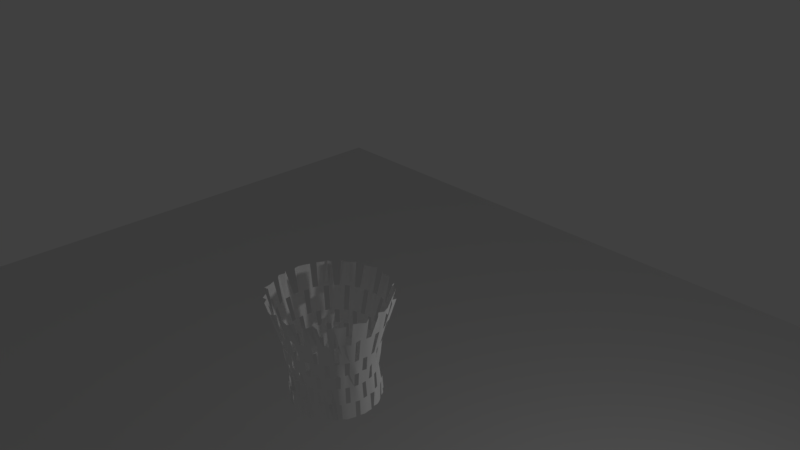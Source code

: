 # Source: ball.blend  (saved by Blender 2.79.0; exported with 4.5.12 LTS)
import bpy
from mathutils import Matrix  # noqa: F401  (used for matrix-valued properties, if any)

bpy.ops.wm.read_factory_settings(use_empty=True)
scene = bpy.context.scene
scene.name = 'Scene'

# ---- collections
col_collection_1 = bpy.data.collections.new('Collection 1'); scene.collection.children.link(col_collection_1)

# ---- materials (node trees are filled in below, after node groups)
mat_material_001 = bpy.data.materials.new('Material.001')
mat_material_001.alpha_threshold = 0.0
mat_material_001.use_transparent_shadow = False
mat_material_001.diffuse_color = (0.9258, 0.2973, 0.08084, 1.0)
mat_material_001.roughness = 0.5
mat_material_002 = bpy.data.materials.new('Material.002')
mat_material_002.alpha_threshold = 0.0
mat_material_002.use_transparent_shadow = False
mat_material_002.preview_render_type = 'CUBE'
mat_material_002.diffuse_color = (1.0, 1.0, 1.0, 1.0)
mat_material_002.roughness = 0.5

# ---- material node trees

# ---- world
world_world = bpy.data.worlds.new('World'); scene.world = world_world
world_world.color = (0.05088, 0.05088, 0.05088)
world_world.use_sun_shadow = False
world_world.sun_shadow_jitter_overblur = 0.0
world_world.cycles.sampling_method = 'MANUAL'

# ---- cameras
cam_camera = bpy.data.cameras.new('Camera')
cam_camera.clip_end = 100.0
cam_camera.lens = 35.0
cam_camera.sensor_width = 32.0
cam_camera.sensor_height = 18.0
cam_camera.ortho_scale = 7.314
cam_camera.dof.focus_distance = 0.0
cam_camera.dof.aperture_fstop = 128.0

# ---- lights
light_lamp = bpy.data.lights.new('Lamp', 'POINT')
light_lamp.transmission_factor = 0.0
light_lamp.cutoff_distance = 30.0
light_lamp.energy = 100.0
light_lamp.shadow_buffer_clip_start = 1.001
light_lamp.shadow_soft_size = 0.1
light_lamp.shadow_maximum_resolution = 0.006
light_lamp.use_absolute_resolution = True

# ---- meshes
me_cube_001 = bpy.data.meshes.new('Cube.001')
me_cube_001.from_pydata([(-1.0, -1.0, -1.0), (-1.0, -1.0, 1.0), (-1.0, 1.0, -1.0), (-1.0, 1.0, 1.0), (1.0, -1.0, -1.0), (1.0, -1.0, 1.0), (1.0, 1.0, -1.0), (1.0, 1.0, 1.0)], [], [(0, 1, 3, 2), (2, 3, 7, 6), (6, 7, 5, 4), (4, 5, 1, 0), (2, 6, 4, 0), (7, 3, 1, 5)])
me_cube_001.use_remesh_preserve_volume = False
me_cube_001.use_remesh_preserve_attributes = False
me_cube_001.use_mirror_vertex_groups = False
me_cube_001.update()
me_sphere = bpy.data.meshes.new('Sphere')
me_sphere.from_pydata([(0.0, 0.1951, 0.9808), (0.0, 0.3827, 0.9239), (0.0, 0.5556, 0.8315), (0.0, 0.7071, 0.7071), (0.0, 0.8315, 0.5556), (0.0, 0.9239, 0.3827), (0.0, 0.9808, 0.1951), (0.0, 1.0, 7.55e-08), (0.0, 0.9808, -0.1951), (0.0, 0.5556, -0.8315), (0.03806, 0.1913, 0.9808), (0.07466, 0.3753, 0.9239), (0.1084, 0.5449, 0.8315), (0.1379, 0.6935, 0.7071), (0.1622, 0.8155, 0.5556), (0.1802, 0.9061, 0.3827), (0.1913, 0.9619, 0.1951), (0.1951, 0.9808, 7.55e-08), (0.1913, 0.9619, -0.1951), (0.1802, 0.9061, -0.3827), (0.1622, 0.8155, -0.5556), (0.1379, 0.6935, -0.7071), (0.1084, 0.5449, -0.8315), (0.07466, 0.3753, -0.9239), (0.03806, 0.1913, -0.9808), (0.07466, 0.1802, 0.9808), (0.1464, 0.3536, 0.9239), (0.2126, 0.5133, 0.8315), (0.2706, 0.6533, 0.7071), (0.3182, 0.7682, 0.5556), (0.3536, 0.8536, 0.3827), (0.3753, 0.9061, 0.1951), (0.3827, 0.9239, 7.55e-08), (0.3753, 0.9061, -0.1951), (0.3536, 0.8536, -0.3827), (0.3182, 0.7682, -0.5556), (0.2706, 0.6533, -0.7071), (0.2126, 0.5133, -0.8315), (0.1464, 0.3536, -0.9239), (0.07466, 0.1802, -0.9808), (0.1084, 0.1622, 0.9808), (0.2126, 0.3182, 0.9239), (0.3087, 0.4619, 0.8315), (0.3928, 0.5879, 0.7071), (0.4619, 0.6913, 0.5556), (0.5133, 0.7682, 0.3827), (0.5449, 0.8155, 0.1951), (0.5556, 0.8315, 7.55e-08), (0.5449, 0.8155, -0.1951), (0.5133, 0.7682, -0.3827), (0.4619, 0.6913, -0.5556), (0.3928, 0.5879, -0.7071), (0.3087, 0.4619, -0.8315), (0.2126, 0.3182, -0.9239), (0.1084, 0.1622, -0.9808), (0.1379, 0.1379, 0.9808), (0.2706, 0.2706, 0.9239), (0.3928, 0.3928, 0.8315), (0.5, 0.5, 0.7071), (0.5879, 0.5879, 0.5556), (0.6533, 0.6533, 0.3827), (0.6935, 0.6935, 0.1951), (0.7071, 0.7071, 7.55e-08), (0.6935, 0.6935, -0.1951), (0.6533, 0.6533, -0.3827), (0.5879, 0.5879, -0.5556), (0.5, 0.5, -0.7071), (0.3928, 0.3928, -0.8315), (0.2706, 0.2706, -0.9239), (0.1379, 0.1379, -0.9808), (0.1622, 0.1084, 0.9808), (0.3182, 0.2126, 0.9239), (0.4619, 0.3087, 0.8315), (0.5879, 0.3928, 0.7071), (0.6913, 0.4619, 0.5556), (0.7682, 0.5133, 0.3827), (0.8155, 0.5449, 0.1951), (0.8315, 0.5556, 7.55e-08), (0.8155, 0.5449, -0.1951), (0.7682, 0.5133, -0.3827), (0.6913, 0.4619, -0.5556), (0.5879, 0.3928, -0.7071), (0.4619, 0.3087, -0.8315), (0.3182, 0.2126, -0.9239), (0.1622, 0.1084, -0.9808), (0.1802, 0.07466, 0.9808), (0.3536, 0.1464, 0.9239), (0.5133, 0.2126, 0.8315), (0.6533, 0.2706, 0.7071), (0.7682, 0.3182, 0.5556), (0.8536, 0.3536, 0.3827), (0.9061, 0.3753, 0.1951), (0.9239, 0.3827, 7.55e-08), (0.9061, 0.3753, -0.1951), (0.8536, 0.3536, -0.3827), (0.7682, 0.3182, -0.5556), (0.6533, 0.2706, -0.7071), (0.5133, 0.2126, -0.8315), (0.3536, 0.1464, -0.9239), (0.1802, 0.07466, -0.9808), (0.1913, 0.03806, 0.9808), (0.3753, 0.07466, 0.9239), (0.5449, 0.1084, 0.8315), (0.6935, 0.1379, 0.7071), (0.8155, 0.1622, 0.5556), (0.9061, 0.1802, 0.3827), (0.9619, 0.1913, 0.1951), (0.9808, 0.1951, 7.55e-08), (0.9619, 0.1913, -0.1951), (0.9061, 0.1802, -0.3827), (0.8155, 0.1622, -0.5556), (0.6935, 0.1379, -0.7071), (0.5449, 0.1084, -0.8315), (0.3753, 0.07466, -0.9239), (0.1913, 0.03806, -0.9808), (0.1951, -3.266e-07, 0.9808), (0.3827, -3.192e-07, 0.9239), (0.5556, -3.117e-07, 0.8315), (0.7071, -3.192e-07, 0.7071), (0.8315, -3.341e-07, 0.5556), (0.9239, -2.745e-07, 0.3827), (0.9808, -3.937e-07, 0.1951), (1.0, -3.788e-07, 7.55e-08), (0.9808, -3.937e-07, -0.1951), (0.9239, -2.298e-07, -0.3827), (0.8315, -3.341e-07, -0.5556), (0.7071, -3.192e-07, -0.7071), (0.5556, -3.415e-07, -0.8315), (0.3827, -3.043e-07, -0.9239), (0.1951, -3.08e-07, -0.9808), (0.1913, -0.03806, 0.9808), (0.3753, -0.07466, 0.9239), (0.5449, -0.1084, 0.8315), (0.6935, -0.138, 0.7071), (0.8155, -0.1622, 0.5556), (0.9061, -0.1802, 0.3827), (0.9619, -0.1913, 0.1951), (0.9808, -0.1951, 7.55e-08), (0.9619, -0.1913, -0.1951), (0.9061, -0.1802, -0.3827), (0.8155, -0.1622, -0.5556), (0.6935, -0.138, -0.7071), (0.5449, -0.1084, -0.8315), (0.3753, -0.07466, -0.9239), (0.1913, -0.03806, -0.9808), (0.1802, -0.07466, 0.9808), (0.3536, -0.1464, 0.9239), (0.5133, -0.2126, 0.8315), (0.6533, -0.2706, 0.7071), (0.7682, -0.3182, 0.5556), (0.8536, -0.3536, 0.3827), (0.9061, -0.3753, 0.1951), (0.9239, -0.3827, 7.55e-08), (0.9061, -0.3753, -0.1951), (0.8536, -0.3536, -0.3827), (0.7682, -0.3182, -0.5556), (0.6533, -0.2706, -0.7071), (0.5133, -0.2126, -0.8315), (0.3536, -0.1464, -0.9239), (0.1802, -0.07466, -0.9808), (0.1622, -0.1084, 0.9808), (0.3182, -0.2126, 0.9239), (0.4619, -0.3087, 0.8315), (0.5879, -0.3928, 0.7071), (0.6913, -0.4619, 0.5556), (0.7682, -0.5133, 0.3827), (0.8155, -0.5449, 0.1951), (0.8315, -0.5556, 7.55e-08), (0.8155, -0.5449, -0.1951), (0.7682, -0.5133, -0.3827), (0.6913, -0.4619, -0.5556), (0.5879, -0.3928, -0.7071), (0.4619, -0.3087, -0.8315), (0.3182, -0.2126, -0.9239), (0.1622, -0.1084, -0.9808), (0.1379, -0.138, 0.9808), (0.2706, -0.2706, 0.9239), (0.3928, -0.3928, 0.8315), (0.5, -0.5, 0.7071), (0.5879, -0.5879, 0.5556), (0.6533, -0.6533, 0.3827), (0.6935, -0.6935, 0.1951), (0.7071, -0.7071, 7.55e-08), (0.6935, -0.6935, -0.1951), (0.6533, -0.6533, -0.3827), (0.5879, -0.5879, -0.5556), (0.5, -0.5, -0.7071), (0.3928, -0.3928, -0.8315), (0.2706, -0.2706, -0.9239), (0.1379, -0.138, -0.9808), (0.1084, -0.1622, 0.9808), (0.2126, -0.3182, 0.9239), (0.3087, -0.4619, 0.8315), (0.3928, -0.5879, 0.7071), (0.4619, -0.6913, 0.5556), (0.5133, -0.7682, 0.3827), (0.5449, -0.8155, 0.1951), (0.5556, -0.8315, 7.55e-08), (0.5449, -0.8155, -0.1951), (0.5133, -0.7682, -0.3827), (0.4619, -0.6913, -0.5556), (0.3928, -0.5879, -0.7071), (0.3087, -0.4619, -0.8315), (0.2126, -0.3182, -0.9239), (0.1084, -0.1622, -0.9808), (0.0, -3.258e-07, -1.0), (0.07466, -0.1802, 0.9808), (0.1464, -0.3536, 0.9239), (0.2126, -0.5133, 0.8315), (0.2706, -0.6533, 0.7071), (0.3182, -0.7682, 0.5556), (0.3536, -0.8536, 0.3827), (0.3753, -0.9061, 0.1951), (0.3827, -0.9239, 7.55e-08), (0.3753, -0.9061, -0.1951), (0.3536, -0.8536, -0.3827), (0.3182, -0.7682, -0.5556), (0.2706, -0.6533, -0.7071), (0.2126, -0.5133, -0.8315), (0.1464, -0.3536, -0.9239), (0.07466, -0.1802, -0.9808), (0.03806, -0.1913, 0.9808), (0.07466, -0.3753, 0.9239), (0.1084, -0.5449, 0.8315), (0.1379, -0.6935, 0.7071), (0.1622, -0.8155, 0.5556), (0.1802, -0.9061, 0.3827), (0.1913, -0.9619, 0.1951), (0.1951, -0.9808, 7.55e-08), (0.1913, -0.9619, -0.1951), (0.1802, -0.9061, -0.3827), (0.1622, -0.8155, -0.5556), (0.1379, -0.6935, -0.7071), (0.1084, -0.5449, -0.8315), (0.07466, -0.3753, -0.9239), (0.03806, -0.1913, -0.9808), (-7.212e-09, -0.1951, 0.9808), (4.122e-08, -0.3827, 0.9239), (2.632e-08, -0.5556, 0.8315), (-2.584e-08, -0.7071, 0.7071), (-8.544e-08, -0.8315, 0.5556), (6.357e-08, -0.9239, 0.3827), (-8.544e-08, -0.9808, 0.1951), (-1.003e-07, -1.0, 7.55e-08), (-8.544e-08, -0.9808, -0.1951), (6.357e-08, -0.9239, -0.3827), (-8.544e-08, -0.8315, -0.5556), (-2.584e-08, -0.7071, -0.7071), (-1.094e-08, -0.5556, -0.8315), (3.964e-09, -0.3827, -0.9239), (3.964e-09, -0.1951, -0.9808), (-0.03806, -0.1913, 0.9808), (-0.07466, -0.3753, 0.9239), (-0.1084, -0.5449, 0.8315), (-0.1379, -0.6935, 0.7071), (-0.1622, -0.8155, 0.5556), (-0.1802, -0.9061, 0.3827), (-0.1913, -0.9619, 0.1951), (-0.1951, -0.9808, 7.55e-08), (-0.1913, -0.9619, -0.1951), (-0.1802, -0.9061, -0.3827), (-0.1622, -0.8155, -0.5556), (-0.1379, -0.6935, -0.7071), (-0.1084, -0.5449, -0.8315), (-0.07466, -0.3753, -0.9239), (-0.03806, -0.1913, -0.9808), (-0.07466, -0.1802, 0.9808), (-0.1464, -0.3536, 0.9239), (-0.2126, -0.5133, 0.8315), (-0.2706, -0.6533, 0.7071), (-0.3182, -0.7682, 0.5556), (-0.3536, -0.8536, 0.3827), (-0.3753, -0.9061, 0.1951), (-0.3827, -0.9239, 7.55e-08), (-0.3753, -0.9061, -0.1951), (-0.3536, -0.8536, -0.3827), (-0.3182, -0.7682, -0.5556), (-0.2706, -0.6533, -0.7071), (-0.2126, -0.5133, -0.8315), (-0.1464, -0.3536, -0.9239), (-0.07466, -0.1802, -0.9808), (-0.1084, -0.1622, 0.9808), (-0.2126, -0.3182, 0.9239), (-0.3087, -0.4619, 0.8315), (-0.3928, -0.5879, 0.7071), (-0.4619, -0.6913, 0.5556), (-0.5133, -0.7682, 0.3827), (-0.5449, -0.8155, 0.1951), (-0.5556, -0.8315, 7.55e-08), (-0.5449, -0.8155, -0.1951), (-0.5133, -0.7682, -0.3827), (-0.4619, -0.6913, -0.5556), (-0.3928, -0.5879, -0.7071), (-0.3087, -0.4619, -0.8315), (-0.2126, -0.3182, -0.9239), (-0.1084, -0.1622, -0.9808), (-2.304e-07, -5.562e-07, 1.0), (-0.1379, -0.138, 0.9808), (-0.2706, -0.2706, 0.9239), (-0.3928, -0.3928, 0.8315), (-0.5, -0.5, 0.7071), (-0.5879, -0.5879, 0.5556), (-0.6533, -0.6533, 0.3827), (-0.6935, -0.6935, 0.1951), (-0.7071, -0.7071, 7.55e-08), (-0.6935, -0.6935, -0.1951), (-0.6533, -0.6533, -0.3827), (-0.5879, -0.5879, -0.5556), (-0.5, -0.5, -0.7071), (-0.3928, -0.3928, -0.8315), (-0.2706, -0.2706, -0.9239), (-0.1379, -0.1379, -0.9808), (-0.1622, -0.1084, 0.9808), (-0.3182, -0.2126, 0.9239), (-0.4619, -0.3087, 0.8315), (-0.5879, -0.3928, 0.7071), (-0.6913, -0.4619, 0.5556), (-0.7682, -0.5133, 0.3827), (-0.8155, -0.5449, 0.1951), (-0.8315, -0.5556, 7.55e-08), (-0.8155, -0.5449, -0.1951), (-0.7682, -0.5133, -0.3827), (-0.6913, -0.4619, -0.5556), (-0.5879, -0.3928, -0.7071), (-0.4619, -0.3087, -0.8315), (-0.3182, -0.2126, -0.9239), (-0.1622, -0.1084, -0.9808), (-0.1802, -0.07466, 0.9808), (-0.3536, -0.1464, 0.9239), (-0.5133, -0.2126, 0.8315), (-0.6533, -0.2706, 0.7071), (-0.7682, -0.3182, 0.5556), (-0.8536, -0.3536, 0.3827), (-0.9061, -0.3753, 0.1951), (-0.9239, -0.3827, 7.55e-08), (-0.9061, -0.3753, -0.1951), (-0.8536, -0.3536, -0.3827), (-0.7682, -0.3182, -0.5556), (-0.6533, -0.2706, -0.7071), (-0.5133, -0.2126, -0.8315), (-0.3536, -0.1464, -0.9239), (-0.1802, -0.07466, -0.9808), (-0.1913, -0.03806, 0.9808), (-0.3753, -0.07466, 0.9239), (-0.5449, -0.1084, 0.8315), (-0.6935, -0.1379, 0.7071), (-0.8155, -0.1622, 0.5556), (-0.9061, -0.1802, 0.3827), (-0.9619, -0.1913, 0.1951), (-0.9808, -0.1951, 7.55e-08), (-0.9619, -0.1913, -0.1951), (-0.9061, -0.1802, -0.3827), (-0.8155, -0.1622, -0.5556), (-0.6935, -0.1379, -0.7071), (-0.5449, -0.1084, -0.8315), (-0.3753, -0.07466, -0.9239), (-0.1913, -0.03806, -0.9808), (-0.1951, -3.117e-07, 0.9808), (-0.3827, -2.819e-07, 0.9239), (-0.5556, -2.819e-07, 0.8315), (-0.7071, -1.851e-07, 0.7071), (-0.8315, -1.404e-07, 0.5556), (-0.9239, -3.192e-07, 0.3827), (-0.9808, -9.567e-08, 0.1951), (-1.0, -1.404e-07, 7.55e-08), (-0.9808, -9.567e-08, -0.1951), (-0.9239, -3.192e-07, -0.3827), (-0.8315, -1.404e-07, -0.5556), (-0.7071, -1.851e-07, -0.7071), (-0.5556, -2.596e-07, -0.8315), (-0.3827, -2.521e-07, -0.9239), (-0.1951, -3.155e-07, -0.9808), (-0.1913, 0.03806, 0.9808), (-0.3753, 0.07466, 0.9239), (-0.5449, 0.1084, 0.8315), (-0.6935, 0.1379, 0.7071), (-0.8155, 0.1622, 0.5556), (-0.9061, 0.1802, 0.3827), (-0.9619, 0.1913, 0.1951), (-0.9808, 0.1951, 7.55e-08), (-0.9619, 0.1913, -0.1951), (-0.9061, 0.1802, -0.3827), (-0.8155, 0.1622, -0.5556), (-0.6935, 0.1379, -0.7071), (-0.5449, 0.1084, -0.8315), (-0.3753, 0.07466, -0.9239), (-0.1913, 0.03806, -0.9808), (-0.1802, 0.07466, 0.9808), (-0.3536, 0.1464, 0.9239), (-0.5133, 0.2126, 0.8315), (-0.6533, 0.2706, 0.7071), (-0.7682, 0.3182, 0.5556), (-0.8536, 0.3536, 0.3827), (-0.9061, 0.3753, 0.1951), (-0.9239, 0.3827, 7.55e-08), (-0.9061, 0.3753, -0.1951), (-0.8536, 0.3536, -0.3827), (-0.7682, 0.3182, -0.5556), (-0.6533, 0.2706, -0.7071), (-0.5133, 0.2126, -0.8315), (-0.3536, 0.1464, -0.9239), (-0.1802, 0.07466, -0.9808), (-0.1622, 0.1084, 0.9808), (-0.3182, 0.2126, 0.9239), (-0.4619, 0.3087, 0.8315), (-0.5879, 0.3928, 0.7071), (-0.6913, 0.4619, 0.5556), (-0.7682, 0.5133, 0.3827), (-0.8155, 0.5449, 0.1951), (-0.8315, 0.5556, 7.55e-08), (-0.8155, 0.5449, -0.1951), (-0.7682, 0.5133, -0.3827), (-0.6913, 0.4619, -0.5556), (-0.5879, 0.3928, -0.7071), (-0.4619, 0.3087, -0.8315), (-0.3182, 0.2126, -0.9239), (-0.1622, 0.1084, -0.9808), (-0.1379, 0.1379, 0.9808), (-0.2706, 0.2706, 0.9239), (-0.3928, 0.3928, 0.8315), (-0.5, 0.5, 0.7071), (-0.5879, 0.5879, 0.5556), (-0.6533, 0.6533, 0.3827), (-0.6935, 0.6935, 0.1951), (-0.7071, 0.7071, 7.55e-08), (-0.6935, 0.6935, -0.1951), (-0.6533, 0.6533, -0.3827), (-0.5879, 0.5879, -0.5556), (-0.5, 0.5, -0.7071), (-0.3928, 0.3928, -0.8315), (-0.2706, 0.2706, -0.9239), (-0.1379, 0.1379, -0.9808), (-0.1084, 0.1622, 0.9808), (-0.2126, 0.3182, 0.9239), (-0.3087, 0.4619, 0.8315), (-0.3928, 0.5879, 0.7071), (-0.4619, 0.6913, 0.5556), (-0.5133, 0.7682, 0.3827), (-0.5449, 0.8155, 0.1951), (-0.5556, 0.8315, 7.55e-08), (-0.5449, 0.8155, -0.1951), (-0.5133, 0.7682, -0.3827), (-0.4619, 0.6913, -0.5556), (-0.3928, 0.5879, -0.7071), (-0.3087, 0.4619, -0.8315), (-0.2126, 0.3182, -0.9239), (-0.1084, 0.1622, -0.9808), (-0.07466, 0.1802, 0.9808), (-0.1464, 0.3536, 0.9239), (-0.2126, 0.5133, 0.8315), (-0.2706, 0.6533, 0.7071), (-0.3182, 0.7682, 0.5556), (-0.3536, 0.8536, 0.3827), (-0.3753, 0.9061, 0.1951), (-0.3827, 0.9239, 7.55e-08), (-0.3753, 0.9061, -0.1951), (-0.3536, 0.8536, -0.3827), (-0.3182, 0.7682, -0.5556), (-0.2706, 0.6533, -0.7071), (-0.2126, 0.5133, -0.8315), (-0.1464, 0.3536, -0.9239), (-0.07466, 0.1802, -0.9808), (-0.03806, 0.1913, 0.9808), (-0.07466, 0.3753, 0.9239), (-0.1084, 0.5449, 0.8315), (-0.1379, 0.6935, 0.7071), (-0.1622, 0.8155, 0.5556), (-0.1802, 0.9061, 0.3827), (-0.1913, 0.9619, 0.1951), (-0.1951, 0.9808, 7.55e-08), (-0.1913, 0.9619, -0.1951), (-0.1802, 0.9061, -0.3827), (-0.1622, 0.8155, -0.5556), (-0.1379, 0.6935, -0.7071), (-0.1084, 0.5449, -0.8315), (-0.07466, 0.3753, -0.9239), (-0.03806, 0.1913, -0.9808), (6.357e-08, 0.9239, -0.3827), (2.722e-07, 0.8315, -0.5556), (1.53e-07, 0.7071, -0.7071), (7.847e-08, 0.3827, -0.9239), (1.514e-08, 0.1951, -0.9808)], [], [(480, 9, 22, 23), (6, 5, 15, 16), (481, 480, 23, 24), (7, 6, 16, 17), (0, 296, 10), (205, 481, 24), (8, 7, 17, 18), (1, 0, 10, 11), (477, 8, 18, 19), (2, 1, 11, 12), (478, 477, 19, 20), (3, 2, 12, 13), (479, 478, 20, 21), (4, 3, 13, 14), (9, 479, 21, 22), (5, 4, 14, 15), (14, 13, 28, 29), (22, 21, 36, 37), (15, 14, 29, 30), (23, 22, 37, 38), (16, 15, 30, 31), (24, 23, 38, 39), (17, 16, 31, 32), (10, 296, 25), (205, 24, 39), (18, 17, 32, 33), (11, 10, 25, 26), (19, 18, 33, 34), (12, 11, 26, 27), (20, 19, 34, 35), (13, 12, 27, 28), (21, 20, 35, 36), (33, 32, 47, 48), (26, 25, 40, 41), (34, 33, 48, 49), (27, 26, 41, 42), (35, 34, 49, 50), (28, 27, 42, 43), (36, 35, 50, 51), (29, 28, 43, 44), (37, 36, 51, 52), (30, 29, 44, 45), (38, 37, 52, 53), (31, 30, 45, 46), (39, 38, 53, 54), (32, 31, 46, 47), (25, 296, 40), (205, 39, 54), (52, 51, 66, 67), (45, 44, 59, 60), (53, 52, 67, 68), (46, 45, 60, 61), (54, 53, 68, 69), (47, 46, 61, 62), (40, 296, 55), (205, 54, 69), (48, 47, 62, 63), (41, 40, 55, 56), (49, 48, 63, 64), (42, 41, 56, 57), (50, 49, 64, 65), (43, 42, 57, 58), (51, 50, 65, 66), (44, 43, 58, 59), (64, 63, 78, 79), (57, 56, 71, 72), (65, 64, 79, 80), (58, 57, 72, 73), (66, 65, 80, 81), (59, 58, 73, 74), (67, 66, 81, 82), (60, 59, 74, 75), (68, 67, 82, 83), (61, 60, 75, 76), (69, 68, 83, 84), (62, 61, 76, 77), (55, 296, 70), (205, 69, 84), (63, 62, 77, 78), (56, 55, 70, 71), (83, 82, 97, 98), (76, 75, 90, 91), (84, 83, 98, 99), (77, 76, 91, 92), (70, 296, 85), (205, 84, 99), (78, 77, 92, 93), (71, 70, 85, 86), (79, 78, 93, 94), (72, 71, 86, 87), (80, 79, 94, 95), (73, 72, 87, 88), (81, 80, 95, 96), (74, 73, 88, 89), (82, 81, 96, 97), (75, 74, 89, 90), (87, 86, 101, 102), (95, 94, 109, 110), (88, 87, 102, 103), (96, 95, 110, 111), (89, 88, 103, 104), (97, 96, 111, 112), (90, 89, 104, 105), (98, 97, 112, 113), (91, 90, 105, 106), (99, 98, 113, 114), (92, 91, 106, 107), (85, 296, 100), (205, 99, 114), (93, 92, 107, 108), (86, 85, 100, 101), (94, 93, 108, 109), (106, 105, 120, 121), (114, 113, 128, 129), (107, 106, 121, 122), (100, 296, 115), (205, 114, 129), (108, 107, 122, 123), (101, 100, 115, 116), (109, 108, 123, 124), (102, 101, 116, 117), (110, 109, 124, 125), (103, 102, 117, 118), (111, 110, 125, 126), (104, 103, 118, 119), (112, 111, 126, 127), (105, 104, 119, 120), (113, 112, 127, 128), (125, 124, 139, 140), (118, 117, 132, 133), (126, 125, 140, 141), (119, 118, 133, 134), (127, 126, 141, 142), (120, 119, 134, 135), (128, 127, 142, 143), (121, 120, 135, 136), (129, 128, 143, 144), (122, 121, 136, 137), (115, 296, 130), (205, 129, 144), (123, 122, 137, 138), (116, 115, 130, 131), (124, 123, 138, 139), (117, 116, 131, 132), (144, 143, 158, 159), (137, 136, 151, 152), (130, 296, 145), (205, 144, 159), (138, 137, 152, 153), (131, 130, 145, 146), (139, 138, 153, 154), (132, 131, 146, 147), (140, 139, 154, 155), (133, 132, 147, 148), (141, 140, 155, 156), (134, 133, 148, 149), (142, 141, 156, 157), (135, 134, 149, 150), (143, 142, 157, 158), (136, 135, 150, 151), (148, 147, 162, 163), (156, 155, 170, 171), (149, 148, 163, 164), (157, 156, 171, 172), (150, 149, 164, 165), (158, 157, 172, 173), (151, 150, 165, 166), (159, 158, 173, 174), (152, 151, 166, 167), (145, 296, 160), (205, 159, 174), (153, 152, 167, 168), (146, 145, 160, 161), (154, 153, 168, 169), (147, 146, 161, 162), (155, 154, 169, 170), (167, 166, 181, 182), (160, 296, 175), (205, 174, 189), (168, 167, 182, 183), (161, 160, 175, 176), (169, 168, 183, 184), (162, 161, 176, 177), (170, 169, 184, 185), (163, 162, 177, 178), (171, 170, 185, 186), (164, 163, 178, 179), (172, 171, 186, 187), (165, 164, 179, 180), (173, 172, 187, 188), (166, 165, 180, 181), (174, 173, 188, 189), (186, 185, 200, 201), (179, 178, 193, 194), (187, 186, 201, 202), (180, 179, 194, 195), (188, 187, 202, 203), (181, 180, 195, 196), (189, 188, 203, 204), (182, 181, 196, 197), (175, 296, 190), (205, 189, 204), (183, 182, 197, 198), (176, 175, 190, 191), (184, 183, 198, 199), (177, 176, 191, 192), (185, 184, 199, 200), (178, 177, 192, 193), (205, 204, 220), (198, 197, 213, 214), (191, 190, 206, 207), (199, 198, 214, 215), (192, 191, 207, 208), (200, 199, 215, 216), (193, 192, 208, 209), (201, 200, 216, 217), (194, 193, 209, 210), (202, 201, 217, 218), (195, 194, 210, 211), (203, 202, 218, 219), (196, 195, 211, 212), (204, 203, 219, 220), (197, 196, 212, 213), (190, 296, 206), (218, 217, 232, 233), (211, 210, 225, 226), (219, 218, 233, 234), (212, 211, 226, 227), (220, 219, 234, 235), (213, 212, 227, 228), (206, 296, 221), (205, 220, 235), (214, 213, 228, 229), (207, 206, 221, 222), (215, 214, 229, 230), (208, 207, 222, 223), (216, 215, 230, 231), (209, 208, 223, 224), (217, 216, 231, 232), (210, 209, 224, 225), (222, 221, 236, 237), (230, 229, 244, 245), (223, 222, 237, 238), (231, 230, 245, 246), (224, 223, 238, 239), (232, 231, 246, 247), (225, 224, 239, 240), (233, 232, 247, 248), (226, 225, 240, 241), (234, 233, 248, 249), (227, 226, 241, 242), (235, 234, 249, 250), (228, 227, 242, 243), (221, 296, 236), (205, 235, 250), (229, 228, 243, 244), (241, 240, 255, 256), (249, 248, 263, 264), (242, 241, 256, 257), (250, 249, 264, 265), (243, 242, 257, 258), (236, 296, 251), (205, 250, 265), (244, 243, 258, 259), (237, 236, 251, 252), (245, 244, 259, 260), (238, 237, 252, 253), (246, 245, 260, 261), (239, 238, 253, 254), (247, 246, 261, 262), (240, 239, 254, 255), (248, 247, 262, 263), (260, 259, 274, 275), (253, 252, 267, 268), (261, 260, 275, 276), (254, 253, 268, 269), (262, 261, 276, 277), (255, 254, 269, 270), (263, 262, 277, 278), (256, 255, 270, 271), (264, 263, 278, 279), (257, 256, 271, 272), (265, 264, 279, 280), (258, 257, 272, 273), (251, 296, 266), (205, 265, 280), (259, 258, 273, 274), (252, 251, 266, 267), (279, 278, 293, 294), (272, 271, 286, 287), (280, 279, 294, 295), (273, 272, 287, 288), (266, 296, 281), (205, 280, 295), (274, 273, 288, 289), (267, 266, 281, 282), (275, 274, 289, 290), (268, 267, 282, 283), (276, 275, 290, 291), (269, 268, 283, 284), (277, 276, 291, 292), (270, 269, 284, 285), (278, 277, 292, 293), (271, 270, 285, 286), (283, 282, 298, 299), (291, 290, 306, 307), (284, 283, 299, 300), (292, 291, 307, 308), (285, 284, 300, 301), (293, 292, 308, 309), (286, 285, 301, 302), (294, 293, 309, 310), (287, 286, 302, 303), (295, 294, 310, 311), (288, 287, 303, 304), (281, 296, 297), (205, 295, 311), (289, 288, 304, 305), (282, 281, 297, 298), (290, 289, 305, 306), (303, 302, 317, 318), (311, 310, 325, 326), (304, 303, 318, 319), (297, 296, 312), (205, 311, 326), (305, 304, 319, 320), (298, 297, 312, 313), (306, 305, 320, 321), (299, 298, 313, 314), (307, 306, 321, 322), (300, 299, 314, 315), (308, 307, 322, 323), (301, 300, 315, 316), (309, 308, 323, 324), (302, 301, 316, 317), (310, 309, 324, 325), (322, 321, 336, 337), (315, 314, 329, 330), (323, 322, 337, 338), (316, 315, 330, 331), (324, 323, 338, 339), (317, 316, 331, 332), (325, 324, 339, 340), (318, 317, 332, 333), (326, 325, 340, 341), (319, 318, 333, 334), (312, 296, 327), (205, 326, 341), (320, 319, 334, 335), (313, 312, 327, 328), (321, 320, 335, 336), (314, 313, 328, 329), (341, 340, 355, 356), (334, 333, 348, 349), (327, 296, 342), (205, 341, 356), (335, 334, 349, 350), (328, 327, 342, 343), (336, 335, 350, 351), (329, 328, 343, 344), (337, 336, 351, 352), (330, 329, 344, 345), (338, 337, 352, 353), (331, 330, 345, 346), (339, 338, 353, 354), (332, 331, 346, 347), (340, 339, 354, 355), (333, 332, 347, 348), (353, 352, 367, 368), (346, 345, 360, 361), (354, 353, 368, 369), (347, 346, 361, 362), (355, 354, 369, 370), (348, 347, 362, 363), (356, 355, 370, 371), (349, 348, 363, 364), (342, 296, 357), (205, 356, 371), (350, 349, 364, 365), (343, 342, 357, 358), (351, 350, 365, 366), (344, 343, 358, 359), (352, 351, 366, 367), (345, 344, 359, 360), (357, 296, 372), (205, 371, 386), (365, 364, 379, 380), (358, 357, 372, 373), (366, 365, 380, 381), (359, 358, 373, 374), (367, 366, 381, 382), (360, 359, 374, 375), (368, 367, 382, 383), (361, 360, 375, 376), (369, 368, 383, 384), (362, 361, 376, 377), (370, 369, 384, 385), (363, 362, 377, 378), (371, 370, 385, 386), (364, 363, 378, 379), (376, 375, 390, 391), (384, 383, 398, 399), (377, 376, 391, 392), (385, 384, 399, 400), (378, 377, 392, 393), (386, 385, 400, 401), (379, 378, 393, 394), (372, 296, 387), (205, 386, 401), (380, 379, 394, 395), (373, 372, 387, 388), (381, 380, 395, 396), (374, 373, 388, 389), (382, 381, 396, 397), (375, 374, 389, 390), (383, 382, 397, 398), (395, 394, 409, 410), (388, 387, 402, 403), (396, 395, 410, 411), (389, 388, 403, 404), (397, 396, 411, 412), (390, 389, 404, 405), (398, 397, 412, 413), (391, 390, 405, 406), (399, 398, 413, 414), (392, 391, 406, 407), (400, 399, 414, 415), (393, 392, 407, 408), (401, 400, 415, 416), (394, 393, 408, 409), (387, 296, 402), (205, 401, 416), (414, 413, 428, 429), (407, 406, 421, 422), (415, 414, 429, 430), (408, 407, 422, 423), (416, 415, 430, 431), (409, 408, 423, 424), (402, 296, 417), (205, 416, 431), (410, 409, 424, 425), (403, 402, 417, 418), (411, 410, 425, 426), (404, 403, 418, 419), (412, 411, 426, 427), (405, 404, 419, 420), (413, 412, 427, 428), (406, 405, 420, 421), (418, 417, 432, 433), (426, 425, 440, 441), (419, 418, 433, 434), (427, 426, 441, 442), (420, 419, 434, 435), (428, 427, 442, 443), (421, 420, 435, 436), (429, 428, 443, 444), (422, 421, 436, 437), (430, 429, 444, 445), (423, 422, 437, 438), (431, 430, 445, 446), (424, 423, 438, 439), (417, 296, 432), (205, 431, 446), (425, 424, 439, 440), (437, 436, 451, 452), (445, 444, 459, 460), (438, 437, 452, 453), (446, 445, 460, 461), (439, 438, 453, 454), (432, 296, 447), (205, 446, 461), (440, 439, 454, 455), (433, 432, 447, 448), (441, 440, 455, 456), (434, 433, 448, 449), (442, 441, 456, 457), (435, 434, 449, 450), (443, 442, 457, 458), (436, 435, 450, 451), (444, 443, 458, 459), (456, 455, 470, 471), (449, 448, 463, 464), (457, 456, 471, 472), (450, 449, 464, 465), (458, 457, 472, 473), (451, 450, 465, 466), (459, 458, 473, 474), (452, 451, 466, 467), (460, 459, 474, 475), (453, 452, 467, 468), (461, 460, 475, 476), (454, 453, 468, 469), (447, 296, 462), (205, 461, 476), (455, 454, 469, 470), (448, 447, 462, 463), (475, 474, 9, 480), (468, 467, 5, 6), (476, 475, 480, 481), (469, 468, 6, 7), (462, 296, 0), (205, 476, 481), (470, 469, 7, 8), (463, 462, 0, 1), (471, 470, 8, 477), (464, 463, 1, 2), (472, 471, 477, 478), (465, 464, 2, 3), (473, 472, 478, 479), (466, 465, 3, 4), (474, 473, 479, 9), (467, 466, 4, 5)])
me_sphere.polygons.foreach_set('use_smooth', [True] * 512)
me_sphere.materials.append(mat_material_001)
me_sphere.use_remesh_preserve_volume = False
me_sphere.use_remesh_preserve_attributes = False
me_sphere.use_mirror_vertex_groups = False
me_sphere.update()
me_cylinder_001 = bpy.data.meshes.new('Cylinder.001')
me_cylinder_001.from_pydata([(-0.4606, 1.165, 0.04231), (-0.4606, 0.9344, 1.763), (-0.2797, 1.147, 0.04231), (-0.3244, 0.9209, 1.763), (-0.1058, 1.095, 0.04231), (-0.1933, 0.8812, 1.763), (0.0545, 1.009, 0.04231), (-0.07257, 0.8167, 1.763), (0.195, 0.8937, 0.04231), (0.03328, 0.7298, 1.763), (0.3103, 0.7533, 0.04231), (0.1201, 0.6239, 1.763), (0.3959, 0.593, 0.04231), (0.1847, 0.5032, 1.763), (0.4487, 0.4191, 0.04231), (0.2244, 0.3721, 1.763), (0.4665, 0.2382, 0.04231), (0.2379, 0.2359, 1.763), (0.4487, 0.05735, 0.04231), (0.2244, 0.0996, 1.763), (0.3959, -0.1166, 0.04231), (0.1847, -0.03143, 1.763), (0.3103, -0.2768, 0.04231), (0.1201, -0.1522, 1.763), (0.195, -0.4173, 0.04231), (0.03328, -0.258, 1.763), (0.0545, -0.5326, 0.04231), (-0.07257, -0.3449, 1.763), (-0.1058, -0.6183, 0.04231), (-0.1933, -0.4095, 1.763), (-0.2797, -0.6711, 0.04231), (-0.3244, -0.4492, 1.763), (-0.4606, -0.6889, 0.04231), (-0.4606, -0.4626, 1.763), (-0.6414, -0.6711, 0.04231), (-0.5969, -0.4492, 1.763), (-0.8153, -0.6183, 0.04231), (-0.7279, -0.4095, 1.763), (-0.9756, -0.5326, 0.04231), (-0.8487, -0.3449, 1.763), (-1.116, -0.4173, 0.04231), (-0.9545, -0.258, 1.763), (-1.231, -0.2768, 0.04231), (-1.041, -0.1522, 1.763), (-1.317, -0.1166, 0.04231), (-1.106, -0.03143, 1.763), (-1.37, 0.05735, 0.04231), (-1.146, 0.09961, 1.763), (-1.388, 0.2382, 0.04231), (-1.159, 0.2359, 1.763), (-1.37, 0.4191, 0.04231), (-1.146, 0.3721, 1.763), (-1.317, 0.593, 0.04231), (-1.106, 0.5032, 1.763), (-1.231, 0.7533, 0.04231), (-1.041, 0.6239, 1.763), (-1.116, 0.8938, 0.04231), (-0.9545, 0.7298, 1.763), (-0.9756, 1.009, 0.04231), (-0.8487, 0.8167, 1.763), (-0.8153, 1.095, 0.04231), (-0.7279, 0.8812, 1.763), (-0.6414, 1.147, 0.04231), (-0.5969, 0.9209, 1.763), (-0.4604, 0.9219, 1.231), (-0.3281, 0.9089, 1.231), (-0.2009, 0.8703, 1.231), (-0.0836, 0.8076, 1.231), (0.01917, 0.7233, 1.231), (0.1035, 0.6205, 1.231), (0.1662, 0.5033, 1.231), (0.2048, 0.3761, 1.231), (0.2178, 0.2437, 1.231), (0.2048, 0.1114, 1.231), (0.1662, -0.01579, 1.231), (0.1035, -0.133, 1.231), (0.01917, -0.2358, 1.231), (-0.0836, -0.3202, 1.231), (-0.2009, -0.3828, 1.231), (-0.3281, -0.4214, 1.231), (-0.4604, -0.4345, 1.231), (-0.5927, -0.4214, 1.231), (-0.7199, -0.3828, 1.231), (-0.8372, -0.3202, 1.231), (-0.9399, -0.2358, 1.231), (-1.024, -0.133, 1.231), (-1.087, -0.01579, 1.231), (-1.126, 0.1114, 1.231), (-1.139, 0.2437, 1.231), (-1.126, 0.3761, 1.231), (-1.087, 0.5033, 1.231), (-1.024, 0.6205, 1.231), (-0.9399, 0.7233, 1.231), (-0.8372, 0.8076, 1.231), (-0.7199, 0.8703, 1.231), (-0.5927, 0.9089, 1.231), (-0.3176, 0.9635, 0.7792), (-0.1803, 0.9219, 0.7792), (-0.0538, 0.8543, 0.7792), (0.05708, 0.7633, 0.7792), (0.1481, 0.6524, 0.7792), (0.2157, 0.5259, 0.7792), (0.2573, 0.3886, 0.7792), (0.2714, 0.2459, 0.7792), (0.2573, 0.1031, 0.7792), (0.2157, -0.03415, 0.7792), (0.1481, -0.1607, 0.7792), (0.05708, -0.2715, 0.7792), (-0.0538, -0.3625, 0.7792), (-0.1803, -0.4301, 0.7792), (-0.3176, -0.4718, 0.7792), (-0.4603, -0.4858, 0.7792), (-0.6031, -0.4718, 0.7792), (-0.7403, -0.4301, 0.7792), (-0.8668, -0.3625, 0.7792), (-0.9777, -0.2715, 0.7792), (-1.069, -0.1606, 0.7792), (-1.136, -0.03415, 0.7792), (-1.178, 0.1031, 0.7792), (-1.192, 0.2459, 0.7792), (-1.178, 0.3886, 0.7792), (-1.136, 0.5259, 0.7792), (-1.069, 0.6524, 0.7792), (-0.9777, 0.7633, 0.7792), (-0.8668, 0.8543, 0.7792), (-0.7403, 0.9219, 0.7792), (-0.6031, 0.9635, 0.7792), (-0.4603, 0.9776, 0.7792), (-0.3701, 1.156, 0.04231), (-0.3925, 0.9277, 1.763), (-0.4605, 0.9282, 1.497), (-0.2986, 1.055, 0.4108), (-0.1927, 1.121, 0.04231), (-0.2588, 0.9011, 1.763), (-0.143, 1.008, 0.4108), (-0.02564, 1.052, 0.04231), (-0.1329, 0.8489, 1.763), (0.0003487, 0.9317, 0.4108), (0.1247, 0.9514, 0.04231), (-0.01964, 0.7732, 1.763), (0.126, 0.8285, 0.4108), (0.2526, 0.8235, 0.04231), (0.07671, 0.6769, 1.763), (0.2292, 0.7028, 0.4108), (0.3531, 0.6731, 0.04231), (0.1524, 0.5636, 1.763), (0.3058, 0.5594, 0.4108), (0.4223, 0.506, 0.04231), (0.2046, 0.4377, 1.763), (0.353, 0.4038, 0.4108), (0.4576, 0.3286, 0.04231), (0.2312, 0.304, 1.763), (0.369, 0.242, 0.4108), (0.4576, 0.1478, 0.04231), (0.2312, 0.1677, 1.763), (0.353, 0.08023, 0.4108), (0.4223, -0.02961, 0.04231), (0.2046, 0.03409, 1.763), (0.3058, -0.07536, 0.4108), (0.3531, -0.1967, 0.04231), (0.1524, -0.09181, 1.763), (0.2292, -0.2187, 0.4108), (0.2526, -0.3471, 0.04231), (0.07671, -0.2051, 1.763), (0.126, -0.3444, 0.4108), (0.1247, -0.475, 0.04231), (-0.01964, -0.3015, 1.763), (0.0003486, -0.4476, 0.4108), (-0.02564, -0.5755, 0.04231), (-0.1329, -0.3772, 1.763), (-0.143, -0.5242, 0.4108), (-0.1927, -0.6447, 0.04231), (-0.2588, -0.4293, 1.763), (-0.2986, -0.5714, 0.4108), (-0.3701, -0.68, 0.04231), (-0.3925, -0.4559, 1.763), (-0.4604, -0.5874, 0.4108), (-0.551, -0.68, 0.04231), (-0.5288, -0.4559, 1.763), (-0.6222, -0.5714, 0.4108), (-0.7284, -0.6447, 0.04231), (-0.6624, -0.4293, 1.763), (-0.7778, -0.5242, 0.4108), (-0.8955, -0.5755, 0.04231), (-0.7883, -0.3772, 1.763), (-0.9212, -0.4476, 0.4108), (-1.046, -0.475, 0.04231), (-0.9016, -0.3015, 1.763), (-1.047, -0.3444, 0.4108), (-1.174, -0.3471, 0.04231), (-0.998, -0.2051, 1.763), (-1.15, -0.2187, 0.4108), (-1.274, -0.1967, 0.04231), (-1.074, -0.09181, 1.763), (-1.227, -0.07536, 0.4108), (-1.343, -0.02961, 0.04231), (-1.126, 0.03409, 1.763), (-1.274, 0.08023, 0.4108), (-1.379, 0.1478, 0.04231), (-1.152, 0.1677, 1.763), (-1.29, 0.242, 0.4108), (-1.379, 0.3286, 0.04231), (-1.152, 0.304, 1.763), (-1.274, 0.4038, 0.4108), (-1.343, 0.506, 0.04231), (-1.126, 0.4377, 1.763), (-1.227, 0.5594, 0.4108), (-1.274, 0.6731, 0.04231), (-1.074, 0.5636, 1.763), (-1.15, 0.7028, 0.4108), (-1.174, 0.8235, 0.04231), (-0.998, 0.6769, 1.763), (-1.047, 0.8285, 0.4108), (-1.046, 0.9514, 0.04231), (-0.9016, 0.7732, 1.763), (-0.9212, 0.9317, 0.4108), (-0.8955, 1.052, 0.04231), (-0.7883, 0.8489, 1.763), (-0.7778, 1.008, 0.4108), (-0.7284, 1.121, 0.04231), (-0.6624, 0.9011, 1.763), (-0.6222, 1.055, 0.4108), (-0.551, 1.156, 0.04231), (-0.5288, 0.9277, 1.763), (-0.4604, 0.9498, 1.005), (-0.3262, 0.9149, 1.497), (-0.1971, 0.8758, 1.497), (-0.07808, 0.8121, 1.497), (0.02623, 0.7265, 1.497), (0.1118, 0.6222, 1.497), (0.1754, 0.5032, 1.497), (0.2146, 0.3741, 1.497), (0.2278, 0.2398, 1.497), (0.2146, 0.1055, 1.497), (0.1754, -0.02361, 1.497), (0.1118, -0.1426, 1.497), (0.02622, -0.2469, 1.497), (-0.07808, -0.3325, 1.497), (-0.1971, -0.3961, 1.497), (-0.3262, -0.4353, 1.497), (-0.4605, -0.4485, 1.497), (-0.5948, -0.4353, 1.497), (-0.7239, -0.3961, 1.497), (-0.8429, -0.3325, 1.497), (-0.9472, -0.2469, 1.497), (-1.033, -0.1426, 1.497), (-1.096, -0.02361, 1.497), (-1.136, 0.1055, 1.497), (-1.149, 0.2398, 1.497), (-1.136, 0.3741, 1.497), (-1.096, 0.5032, 1.497), (-1.033, 0.6222, 1.497), (-0.9472, 0.7265, 1.497), (-0.8429, 0.8121, 1.497), (-0.7239, 0.8758, 1.497), (-0.5948, 0.9149, 1.497), (-0.5265, 0.9154, 1.231), (-0.6563, 0.8896, 1.231), (-0.7785, 0.839, 1.231), (-0.8886, 0.7655, 1.231), (-0.9821, 0.6719, 1.231), (-1.056, 0.5619, 1.231), (-1.106, 0.4397, 1.231), (-1.132, 0.3099, 1.231), (-1.132, 0.1776, 1.231), (-1.106, 0.04782, 1.231), (-1.056, -0.07442, 1.231), (-0.9821, -0.1844, 1.231), (-0.8886, -0.278, 1.231), (-0.7785, -0.3515, 1.231), (-0.6563, -0.4021, 1.231), (-0.5265, -0.4279, 1.231), (-0.3942, -0.4279, 1.231), (-0.2645, -0.4021, 1.231), (-0.1422, -0.3515, 1.231), (-0.03222, -0.278, 1.231), (0.06134, -0.1844, 1.231), (0.1348, -0.07442, 1.231), (0.1855, 0.04782, 1.231), (0.2113, 0.1776, 1.231), (0.2113, 0.3099, 1.231), (0.1855, 0.4397, 1.231), (0.1348, 0.5619, 1.231), (0.06134, 0.6719, 1.231), (-0.03222, 0.7655, 1.231), (-0.1422, 0.839, 1.231), (-0.2645, 0.8896, 1.231), (-0.3942, 0.9154, 1.231), (-0.3228, 0.9362, 1.005), (-0.1906, 0.8961, 1.005), (-0.0687, 0.831, 1.005), (0.03813, 0.7433, 1.005), (0.1258, 0.6365, 1.005), (0.1909, 0.5146, 1.005), (0.2311, 0.3823, 1.005), (0.2446, 0.2448, 1.005), (0.2311, 0.1073, 1.005), (0.1909, -0.02497, 1.005), (0.1258, -0.1468, 1.005), (0.03813, -0.2537, 1.005), (-0.0687, -0.3413, 1.005), (-0.1906, -0.4065, 1.005), (-0.3228, -0.4466, 1.005), (-0.4604, -0.4601, 1.005), (-0.5979, -0.4466, 1.005), (-0.7301, -0.4065, 1.005), (-0.852, -0.3413, 1.005), (-0.9588, -0.2537, 1.005), (-1.046, -0.1468, 1.005), (-1.112, -0.02497, 1.005), (-1.152, 0.1073, 1.005), (-1.165, 0.2448, 1.005), (-1.152, 0.3823, 1.005), (-1.112, 0.5146, 1.005), (-1.046, 0.6365, 1.005), (-0.9588, 0.7433, 1.005), (-0.852, 0.831, 1.005), (-0.7301, 0.8961, 1.005), (-0.5979, 0.9362, 1.005), (-0.4604, 1.071, 0.4108), (-0.3889, 0.9705, 0.7792), (-0.2489, 0.9427, 0.7792), (-0.1171, 0.8881, 0.7792), (0.001641, 0.8088, 0.7792), (0.1026, 0.7078, 0.7792), (0.1819, 0.5891, 0.7792), (0.2365, 0.4572, 0.7792), (0.2644, 0.3172, 0.7792), (0.2644, 0.1745, 0.7792), (0.2365, 0.03449, 0.7792), (0.1819, -0.0974, 0.7792), (0.1026, -0.2161, 0.7792), (0.001641, -0.317, 0.7792), (-0.1171, -0.3963, 0.7792), (-0.2489, -0.451, 0.7792), (-0.3889, -0.4788, 0.7792), (-0.5317, -0.4788, 0.7792), (-0.6717, -0.451, 0.7792), (-0.8036, -0.3963, 0.7792), (-0.9223, -0.317, 0.7792), (-1.023, -0.2161, 0.7792), (-1.103, -0.0974, 0.7792), (-1.157, 0.03449, 0.7792), (-1.185, 0.1745, 0.7792), (-1.185, 0.3172, 0.7792), (-1.157, 0.4573, 0.7792), (-1.103, 0.5891, 0.7792), (-1.023, 0.7078, 0.7792), (-0.9223, 0.8088, 0.7792), (-0.8036, 0.8881, 0.7792), (-0.6717, 0.9427, 0.7792), (-0.5317, 0.9705, 0.7792), (-0.5413, 1.063, 0.4108), (-0.7, 1.032, 0.4108), (-0.8495, 0.97, 0.4108), (-0.9841, 0.8801, 0.4108), (-1.098, 0.7657, 0.4108), (-1.188, 0.6311, 0.4108), (-1.25, 0.4816, 0.4108), (-1.282, 0.3229, 0.4108), (-1.282, 0.1611, 0.4108), (-1.25, 0.002438, 0.4108), (-1.188, -0.1471, 0.4108), (-1.098, -0.2816, 0.4108), (-0.9841, -0.396, 0.4108), (-0.8495, -0.4859, 0.4108), (-0.7, -0.5478, 0.4108), (-0.5413, -0.5794, 0.4108), (-0.3795, -0.5794, 0.4108), (-0.2208, -0.5478, 0.4108), (-0.07135, -0.4859, 0.4108), (0.06319, -0.396, 0.4108), (0.1776, -0.2816, 0.4108), (0.2675, -0.1471, 0.4108), (0.3294, 0.002438, 0.4108), (0.361, 0.1611, 0.4108), (0.361, 0.3229, 0.4108), (0.3294, 0.4816, 0.4108), (0.2675, 0.6311, 0.4108), (0.1776, 0.7657, 0.4108), (0.06319, 0.8801, 0.4108), (-0.07135, 0.97, 0.4108), (-0.2208, 1.032, 0.4108), (-0.3795, 1.063, 0.4108), (-0.3916, 0.943, 1.005), (-0.2567, 0.9162, 1.005), (-0.1296, 0.8635, 1.005), (-0.01529, 0.7871, 1.005), (0.08196, 0.6899, 1.005), (0.1584, 0.5755, 1.005), (0.211, 0.4485, 1.005), (0.2378, 0.3136, 1.005), (0.2378, 0.176, 1.005), (0.211, 0.04115, 1.005), (0.1584, -0.08591, 1.005), (0.08196, -0.2003, 1.005), (-0.01529, -0.2975, 1.005), (-0.1296, -0.3739, 1.005), (-0.2567, -0.4265, 1.005), (-0.3916, -0.4534, 1.005), (-0.5291, -0.4534, 1.005), (-0.664, -0.4265, 1.005), (-0.7911, -0.3739, 1.005), (-0.9054, -0.2975, 1.005), (-1.003, -0.2003, 1.005), (-1.079, -0.08591, 1.005), (-1.132, 0.04115, 1.005), (-1.159, 0.176, 1.005), (-1.159, 0.3136, 1.005), (-1.132, 0.4485, 1.005), (-1.079, 0.5755, 1.005), (-1.003, 0.6899, 1.005), (-0.9054, 0.7871, 1.005), (-0.7911, 0.8635, 1.005), (-0.664, 0.9162, 1.005), (-0.5291, 0.943, 1.005), (-0.5277, 0.9215, 1.497), (-0.6594, 0.8953, 1.497), (-0.7834, 0.8439, 1.497), (-0.8951, 0.7693, 1.497), (-0.99, 0.6744, 1.497), (-1.065, 0.5627, 1.497), (-1.116, 0.4387, 1.497), (-1.142, 0.307, 1.497), (-1.142, 0.1727, 1.497), (-1.116, 0.04096, 1.497), (-1.065, -0.08311, 1.497), (-0.99, -0.1948, 1.497), (-0.8951, -0.2897, 1.497), (-0.7834, -0.3643, 1.497), (-0.6594, -0.4157, 1.497), (-0.5277, -0.4419, 1.497), (-0.3934, -0.4419, 1.497), (-0.2617, -0.4157, 1.497), (-0.1376, -0.3643, 1.497), (-0.02593, -0.2897, 1.497), (0.06903, -0.1948, 1.497), (0.1436, -0.08311, 1.497), (0.195, 0.04095, 1.497), (0.2212, 0.1727, 1.497), (0.2212, 0.307, 1.497), (0.195, 0.4387, 1.497), (0.1436, 0.5627, 1.497), (0.06903, 0.6744, 1.497), (-0.02593, 0.7693, 1.497), (-0.1376, 0.8439, 1.497), (-0.2617, 0.8953, 1.497), (-0.3934, 0.9215, 1.497)], [], [(447, 129, 3, 225), (446, 133, 5, 226), (445, 136, 7, 227), (444, 139, 9, 228), (443, 142, 11, 229), (442, 145, 13, 230), (441, 148, 15, 231), (440, 151, 17, 232), (439, 154, 19, 233), (438, 157, 21, 234), (437, 160, 23, 235), (436, 163, 25, 236), (435, 166, 27, 237), (434, 169, 29, 238), (433, 172, 31, 239), (432, 175, 33, 240), (431, 178, 35, 241), (430, 181, 37, 242), (429, 184, 39, 243), (428, 187, 41, 244), (427, 190, 43, 245), (426, 193, 45, 246), (425, 196, 47, 247), (424, 199, 49, 248), (423, 202, 51, 249), (422, 205, 53, 250), (421, 208, 55, 251), (420, 211, 57, 252), (419, 214, 59, 253), (418, 217, 61, 254), (417, 220, 63, 255), (416, 223, 1, 130), (415, 256, 64, 224), (414, 257, 95, 318), (413, 258, 94, 317), (412, 259, 93, 316), (411, 260, 92, 315), (410, 261, 91, 314), (409, 262, 90, 313), (408, 263, 89, 312), (407, 264, 88, 311), (406, 265, 87, 310), (405, 266, 86, 309), (404, 267, 85, 308), (403, 268, 84, 307), (402, 269, 83, 306), (401, 270, 82, 305), (400, 271, 81, 304), (399, 272, 80, 303), (398, 273, 79, 302), (397, 274, 78, 301), (396, 275, 77, 300), (395, 276, 76, 299), (394, 277, 75, 298), (393, 278, 74, 297), (392, 279, 73, 296), (391, 280, 72, 295), (390, 281, 71, 294), (389, 282, 70, 293), (388, 283, 69, 292), (387, 284, 68, 291), (386, 285, 67, 290), (385, 286, 66, 289), (384, 287, 65, 288), (383, 320, 96, 131), (382, 321, 97, 134), (381, 322, 98, 137), (380, 323, 99, 140), (379, 324, 100, 143), (378, 325, 101, 146), (377, 326, 102, 149), (376, 327, 103, 152), (375, 328, 104, 155), (374, 329, 105, 158), (373, 330, 106, 161), (372, 331, 107, 164), (371, 332, 108, 167), (370, 333, 109, 170), (369, 334, 110, 173), (368, 335, 111, 176), (367, 336, 112, 179), (366, 337, 113, 182), (365, 338, 114, 185), (364, 339, 115, 188), (363, 340, 116, 191), (362, 341, 117, 194), (361, 342, 118, 197), (360, 343, 119, 200), (359, 344, 120, 203), (358, 345, 121, 206), (357, 346, 122, 209), (356, 347, 123, 212), (355, 348, 124, 215), (354, 349, 125, 218), (353, 350, 126, 221), (352, 351, 127, 319), (222, 352, 319, 0), (62, 221, 352, 222), (219, 353, 221, 62), (218, 125, 350, 353), (216, 354, 218, 60), (58, 215, 354, 216), (213, 355, 215, 58), (212, 123, 348, 355), (210, 356, 212, 56), (54, 209, 356, 210), (207, 357, 209, 54), (206, 121, 346, 357), (204, 358, 206, 52), (50, 203, 358, 204), (201, 359, 203, 50), (200, 119, 344, 359), (198, 360, 200, 48), (46, 197, 360, 198), (195, 361, 197, 46), (194, 117, 342, 361), (192, 362, 194, 44), (42, 191, 362, 192), (189, 363, 191, 42), (188, 115, 340, 363), (186, 364, 188, 40), (38, 185, 364, 186), (183, 365, 185, 38), (182, 113, 338, 365), (180, 366, 182, 36), (34, 179, 366, 180), (177, 367, 179, 34), (176, 111, 336, 367), (174, 368, 176, 32), (30, 173, 368, 174), (171, 369, 173, 30), (170, 109, 334, 369), (168, 370, 170, 28), (26, 167, 370, 168), (165, 371, 167, 26), (164, 107, 332, 371), (162, 372, 164, 24), (22, 161, 372, 162), (159, 373, 161, 22), (158, 105, 330, 373), (156, 374, 158, 20), (18, 155, 374, 156), (153, 375, 155, 18), (152, 103, 328, 375), (150, 376, 152, 16), (14, 149, 376, 150), (147, 377, 149, 14), (146, 101, 326, 377), (144, 378, 146, 12), (10, 143, 378, 144), (141, 379, 143, 10), (140, 99, 324, 379), (138, 380, 140, 8), (6, 137, 380, 138), (135, 381, 137, 6), (134, 97, 322, 381), (132, 382, 134, 4), (2, 131, 382, 132), (128, 383, 131, 2), (319, 127, 320, 383), (320, 384, 288, 96), (224, 64, 287, 384), (321, 385, 289, 97), (96, 288, 385, 321), (322, 386, 290, 98), (289, 66, 285, 386), (323, 387, 291, 99), (98, 290, 387, 323), (324, 388, 292, 100), (291, 68, 283, 388), (325, 389, 293, 101), (100, 292, 389, 325), (326, 390, 294, 102), (293, 70, 281, 390), (327, 391, 295, 103), (102, 294, 391, 327), (328, 392, 296, 104), (295, 72, 279, 392), (329, 393, 297, 105), (104, 296, 393, 329), (330, 394, 298, 106), (297, 74, 277, 394), (331, 395, 299, 107), (106, 298, 395, 331), (332, 396, 300, 108), (299, 76, 275, 396), (333, 397, 301, 109), (108, 300, 397, 333), (334, 398, 302, 110), (301, 78, 273, 398), (335, 399, 303, 111), (110, 302, 399, 335), (336, 400, 304, 112), (303, 80, 271, 400), (337, 401, 305, 113), (112, 304, 401, 337), (338, 402, 306, 114), (305, 82, 269, 402), (339, 403, 307, 115), (114, 306, 403, 339), (340, 404, 308, 116), (307, 84, 267, 404), (341, 405, 309, 117), (116, 308, 405, 341), (342, 406, 310, 118), (309, 86, 265, 406), (343, 407, 311, 119), (118, 310, 407, 343), (344, 408, 312, 120), (311, 88, 263, 408), (345, 409, 313, 121), (120, 312, 409, 345), (346, 410, 314, 122), (313, 90, 261, 410), (347, 411, 315, 123), (122, 314, 411, 347), (348, 412, 316, 124), (315, 92, 259, 412), (349, 413, 317, 125), (124, 316, 413, 349), (350, 414, 318, 126), (317, 94, 257, 414), (351, 415, 224, 127), (126, 318, 415, 351), (256, 416, 130, 64), (95, 255, 416, 256), (257, 417, 255, 95), (254, 61, 220, 417), (258, 418, 254, 94), (93, 253, 418, 258), (259, 419, 253, 93), (252, 57, 214, 419), (260, 420, 252, 92), (91, 251, 420, 260), (261, 421, 251, 91), (250, 53, 208, 421), (262, 422, 250, 90), (89, 249, 422, 262), (263, 423, 249, 89), (248, 49, 202, 423), (264, 424, 248, 88), (87, 247, 424, 264), (265, 425, 247, 87), (246, 45, 196, 425), (266, 426, 246, 86), (85, 245, 426, 266), (267, 427, 245, 85), (244, 41, 190, 427), (268, 428, 244, 84), (83, 243, 428, 268), (269, 429, 243, 83), (242, 37, 184, 429), (270, 430, 242, 82), (81, 241, 430, 270), (271, 431, 241, 81), (240, 33, 178, 431), (272, 432, 240, 80), (79, 239, 432, 272), (273, 433, 239, 79), (238, 29, 172, 433), (274, 434, 238, 78), (77, 237, 434, 274), (275, 435, 237, 77), (236, 25, 166, 435), (276, 436, 236, 76), (75, 235, 436, 276), (277, 437, 235, 75), (234, 21, 160, 437), (278, 438, 234, 74), (73, 233, 438, 278), (279, 439, 233, 73), (232, 17, 154, 439), (280, 440, 232, 72), (71, 231, 440, 280), (281, 441, 231, 71), (230, 13, 148, 441), (282, 442, 230, 70), (69, 229, 442, 282), (283, 443, 229, 69), (228, 9, 142, 443), (284, 444, 228, 68), (67, 227, 444, 284), (285, 445, 227, 67), (226, 5, 136, 445), (286, 446, 226, 66), (65, 225, 446, 286), (287, 447, 225, 65), (130, 1, 129, 447)])
me_cylinder_001.polygons.foreach_set('use_smooth', [True] * 288)
me_cylinder_001.materials.append(mat_material_002)
me_cylinder_001.use_remesh_preserve_volume = False
me_cylinder_001.use_remesh_preserve_attributes = False
me_cylinder_001.use_mirror_vertex_groups = False
me_cylinder_001.update()

# ---- objects
ob_cube = bpy.data.objects.new('Cube', me_cube_001)
ob_sphere = bpy.data.objects.new('Sphere', me_sphere)
ob_cylinder_001 = bpy.data.objects.new('Cylinder.001', me_cylinder_001)
ob_lamp = bpy.data.objects.new('Lamp', light_lamp)
ob_camera = bpy.data.objects.new('Camera', cam_camera)

# ---- transforms, parenting, visibility, modifiers, constraints
ob_cube.location = (-5.624, 0.5737, -1.207)
ob_cube.scale = (10.66, 10.66, 0.3138)
ob_cube.lineart.crease_threshold = 0.0
_m = ob_cube.modifiers.new('Collision', 'COLLISION')
ob_sphere.location = (-0.1658, -0.8821, 10.01)
ob_sphere.rotation_euler = (1.139e-05, 2.495e-06, 1.282e-11)
ob_sphere.scale = (0.7267, 0.7267, 0.7267)
ob_sphere.lineart.crease_threshold = 0.0
_m = ob_sphere.modifiers.new('Collision', 'COLLISION')
ob_cylinder_001.location = (0.3329, -3.062, 7.551)
ob_cylinder_001.rotation_euler = (3.159, 0.0005505, -0.4468)
ob_cylinder_001.lineart.crease_threshold = 0.0
_vg = ob_cylinder_001.vertex_groups.new(name='rim')
_m = ob_cylinder_001.modifiers.new('Cloth', 'CLOTH')
_m = ob_cylinder_001.modifiers.new('Collision', 'COLLISION')
ob_lamp.location = (4.076, 1.005, 5.904)
ob_lamp.rotation_euler = (0.6503, 0.05522, 1.866)
ob_lamp.lock_rotations_4d = False
ob_lamp.empty_display_type = 'ARROWS'
ob_lamp.color = (0.0, 0.0, 0.0, 0.0)
ob_lamp.lineart.crease_threshold = 0.0
ob_camera.location = (8.239, -9.66, 11.72)
ob_camera.rotation_euler = (1.109, 0.0, 0.8149)
ob_camera.lock_rotations_4d = False
ob_camera.empty_display_type = 'ARROWS'
ob_camera.color = (0.0, 0.0, 0.0, 0.0)
ob_camera.display_type = 'WIRE'
ob_camera.lineart.crease_threshold = 0.0

# ---- collection membership
col_collection_1.objects.link(ob_cube)
col_collection_1.objects.link(ob_sphere)
col_collection_1.objects.link(ob_cylinder_001)
col_collection_1.objects.link(ob_lamp)
col_collection_1.objects.link(ob_camera)

# ---- scene / render settings (as saved in the file)
scene.camera = ob_camera
scene.frame_start = 1; scene.frame_end = 250; scene.frame_set(23)
scene.render.engine = 'BLENDER_EEVEE_NEXT'
scene.render.resolution_percentage = 50
scene.render.dither_intensity = 0.0
scene.cycles.use_denoising = False
scene.cycles.samples = 128
scene.cycles.sampling_pattern = 'TABULATED_SOBOL'
scene.cycles.use_adaptive_sampling = False
scene.cycles.use_light_tree = False
scene.cycles.blur_glossy = 0.0
scene.cycles.sample_clamp_indirect = 0.0
scene.view_settings.view_transform = 'Standard'
bpy.context.view_layer.update()
